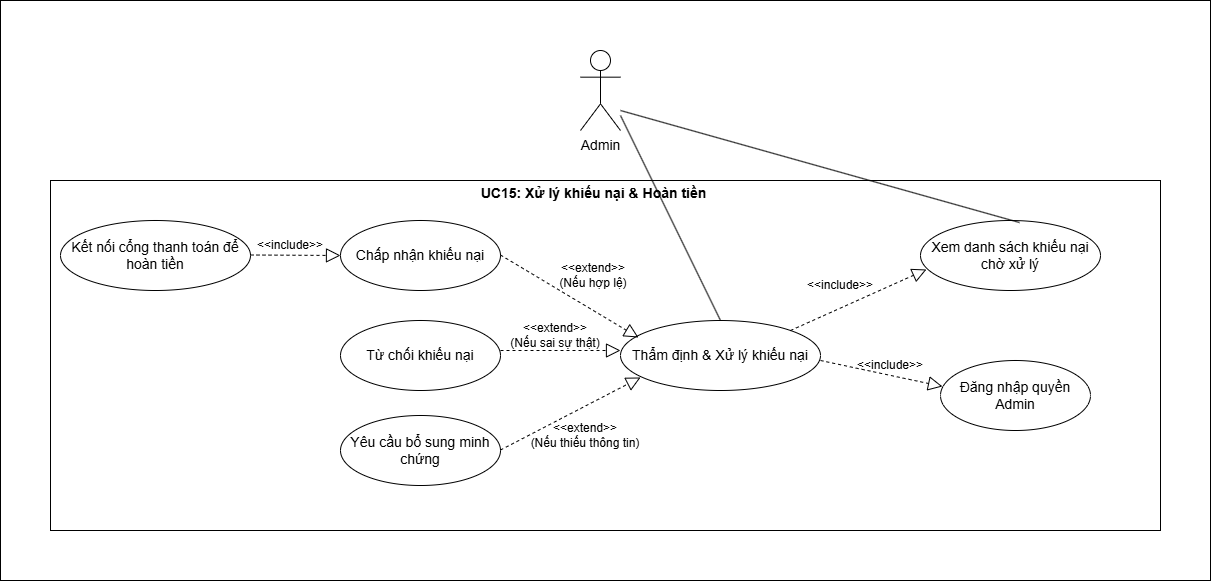

The diagram above was exported from draw.io. Its source (the exported page's mxGraphModel, read from the mxfile embedded in the PNG):
<mxGraphModel dx="1414" dy="777" grid="1" gridSize="10" guides="1" tooltips="1" connect="1" arrows="1" fold="1" page="1" pageScale="1" pageWidth="827" pageHeight="1169" math="0" shadow="0">
  <root>
    <mxCell id="0" />
    <mxCell id="1" parent="0" />
    <mxCell id="w_vh_3UK-26FqUmdY-6g-2" parent="1" style="rounded=0;whiteSpace=wrap;html=1;" value="" vertex="1">
      <mxGeometry height="580" width="1210" x="50" y="100" as="geometry" />
    </mxCell>
    <mxCell id="w_vh_3UK-26FqUmdY-6g-4" parent="1" style="rounded=0;whiteSpace=wrap;html=1;" value="" vertex="1">
      <mxGeometry height="350" width="1110" x="100" y="280" as="geometry" />
    </mxCell>
    <mxCell id="w_vh_3UK-26FqUmdY-6g-5" parent="1" style="shape=umlActor;verticalLabelPosition=bottom;verticalAlign=top;html=1;" value="&lt;font style=&quot;font-size: 14px;&quot;&gt;Admin&lt;/font&gt;" vertex="1">
      <mxGeometry height="80" width="40" x="630" y="150" as="geometry" />
    </mxCell>
    <mxCell id="w_vh_3UK-26FqUmdY-6g-16" parent="1" style="ellipse;whiteSpace=wrap;html=1;" value="&lt;font style=&quot;font-size: 14px;&quot;&gt;Thẩm định &amp;amp; Xử lý khiếu nại&lt;/font&gt;" vertex="1">
      <mxGeometry height="70" width="200" x="670" y="420" as="geometry" />
    </mxCell>
    <mxCell id="w_vh_3UK-26FqUmdY-6g-28" parent="1" style="text;align=center;fontStyle=1;verticalAlign=middle;spacingLeft=3;spacingRight=3;strokeColor=none;rotatable=0;points=[[0,0.5],[1,0.5]];portConstraint=eastwest;html=1;" value="&lt;font style=&quot;font-size: 14px;&quot;&gt;UC15: Xử lý khiếu nại &amp;amp; Hoàn tiền&lt;/font&gt;" vertex="1">
      <mxGeometry height="26" width="265" x="510" y="280" as="geometry" />
    </mxCell>
    <mxCell id="4APy_aAjKAe48661DYl2-5" parent="1" style="ellipse;whiteSpace=wrap;html=1;" value="&lt;font style=&quot;font-size: 14px;&quot;&gt;Xem danh sách khiếu nại chờ xử lý&lt;/font&gt;" vertex="1">
      <mxGeometry height="70" width="180" x="970" y="320" as="geometry" />
    </mxCell>
    <mxCell id="4APy_aAjKAe48661DYl2-6" parent="1" style="ellipse;whiteSpace=wrap;html=1;" value="&lt;span style=&quot;font-size: 14px;&quot;&gt;Đăng nhập quyền Admin&lt;/span&gt;" vertex="1">
      <mxGeometry height="70" width="150" x="990" y="460" as="geometry" />
    </mxCell>
    <mxCell id="4APy_aAjKAe48661DYl2-7" parent="1" style="ellipse;whiteSpace=wrap;html=1;" value="&lt;span style=&quot;font-size: 14px;&quot;&gt;Chấp nhận khiếu nại&lt;/span&gt;" vertex="1">
      <mxGeometry height="70" width="160" x="390" y="320" as="geometry" />
    </mxCell>
    <mxCell id="4APy_aAjKAe48661DYl2-8" parent="1" style="ellipse;whiteSpace=wrap;html=1;" value="&lt;font style=&quot;font-size: 14px;&quot;&gt;Từ chối khiếu nại&lt;/font&gt;" vertex="1">
      <mxGeometry height="70" width="160" x="390" y="420" as="geometry" />
    </mxCell>
    <mxCell id="4APy_aAjKAe48661DYl2-9" parent="1" style="ellipse;whiteSpace=wrap;html=1;" value="&lt;font style=&quot;font-size: 14px;&quot;&gt;Yêu cầu bổ sung minh chứng&lt;/font&gt;" vertex="1">
      <mxGeometry height="70" width="160" x="390" y="515" as="geometry" />
    </mxCell>
    <mxCell id="4APy_aAjKAe48661DYl2-10" parent="1" style="ellipse;whiteSpace=wrap;html=1;" value="&lt;font style=&quot;font-size: 14px;&quot;&gt;Kết nối cổng thanh toán để hoàn tiền&lt;/font&gt;" vertex="1">
      <mxGeometry height="70" width="190" x="110" y="320" as="geometry" />
    </mxCell>
    <mxCell id="4APy_aAjKAe48661DYl2-11" edge="1" parent="1" style="endArrow=block;dashed=1;endFill=0;endSize=12;html=1;rounded=0;" value="">
      <mxGeometry relative="1" width="160" as="geometry">
        <mxPoint x="300" y="354.5" as="sourcePoint" />
        <mxPoint x="390" y="355" as="targetPoint" />
      </mxGeometry>
    </mxCell>
    <mxCell id="4APy_aAjKAe48661DYl2-12" edge="1" parent="1" style="endArrow=block;dashed=1;endFill=0;endSize=12;html=1;rounded=0;entryX=0.09;entryY=0.243;entryDx=0;entryDy=0;entryPerimeter=0;" target="w_vh_3UK-26FqUmdY-6g-16" value="">
      <mxGeometry relative="1" width="160" as="geometry">
        <mxPoint x="550" y="354.5" as="sourcePoint" />
        <mxPoint x="710" y="354.5" as="targetPoint" />
      </mxGeometry>
    </mxCell>
    <mxCell id="4APy_aAjKAe48661DYl2-13" edge="1" parent="1" style="endArrow=block;dashed=1;endFill=0;endSize=12;html=1;rounded=0;" value="">
      <mxGeometry relative="1" width="160" as="geometry">
        <mxPoint x="550" y="450" as="sourcePoint" />
        <mxPoint x="670" y="450" as="targetPoint" />
      </mxGeometry>
    </mxCell>
    <mxCell id="4APy_aAjKAe48661DYl2-14" edge="1" parent="1" style="endArrow=block;dashed=1;endFill=0;endSize=12;html=1;rounded=0;entryX=0.1;entryY=0.814;entryDx=0;entryDy=0;entryPerimeter=0;" target="w_vh_3UK-26FqUmdY-6g-16" value="">
      <mxGeometry relative="1" width="160" as="geometry">
        <mxPoint x="550" y="549.5" as="sourcePoint" />
        <mxPoint x="710" y="549.5" as="targetPoint" />
      </mxGeometry>
    </mxCell>
    <mxCell id="4APy_aAjKAe48661DYl2-15" edge="1" parent="1" style="endArrow=block;dashed=1;endFill=0;endSize=12;html=1;rounded=0;entryX=0.033;entryY=0.7;entryDx=0;entryDy=0;entryPerimeter=0;" target="4APy_aAjKAe48661DYl2-5" value="">
      <mxGeometry relative="1" width="160" as="geometry">
        <mxPoint x="840" y="430" as="sourcePoint" />
        <mxPoint x="1000" y="430" as="targetPoint" />
      </mxGeometry>
    </mxCell>
    <mxCell id="4APy_aAjKAe48661DYl2-16" edge="1" parent="1" style="endArrow=block;dashed=1;endFill=0;endSize=12;html=1;rounded=0;entryX=0.013;entryY=0.371;entryDx=0;entryDy=0;entryPerimeter=0;" target="4APy_aAjKAe48661DYl2-6" value="">
      <mxGeometry relative="1" width="160" as="geometry">
        <mxPoint x="870" y="460" as="sourcePoint" />
        <mxPoint x="1030" y="460" as="targetPoint" />
      </mxGeometry>
    </mxCell>
    <mxCell id="4APy_aAjKAe48661DYl2-18" parent="1" style="text;html=1;whiteSpace=wrap;strokeColor=none;fillColor=none;align=center;verticalAlign=middle;rounded=0;" value="&amp;lt;&amp;lt;include&amp;gt;&amp;gt;" vertex="1">
      <mxGeometry height="30" width="60" x="910" y="450" as="geometry" />
    </mxCell>
    <mxCell id="4APy_aAjKAe48661DYl2-19" parent="1" style="text;html=1;whiteSpace=wrap;strokeColor=none;fillColor=none;align=center;verticalAlign=middle;rounded=0;" value="&amp;lt;&amp;lt;include&amp;gt;&amp;gt;" vertex="1">
      <mxGeometry height="30" width="60" x="860" y="370" as="geometry" />
    </mxCell>
    <mxCell id="4APy_aAjKAe48661DYl2-20" parent="1" style="text;html=1;whiteSpace=wrap;strokeColor=none;fillColor=none;align=center;verticalAlign=middle;rounded=0;" value="&amp;lt;&amp;lt;include&amp;gt;&amp;gt;" vertex="1">
      <mxGeometry height="30" width="60" x="310" y="330" as="geometry" />
    </mxCell>
    <mxCell id="4APy_aAjKAe48661DYl2-21" parent="1" style="text;html=1;whiteSpace=wrap;strokeColor=none;fillColor=none;align=center;verticalAlign=middle;rounded=0;" value="&amp;lt;&amp;lt;extend&amp;gt;&amp;gt;&lt;div&gt;(Nếu hợp lệ)&lt;/div&gt;" vertex="1">
      <mxGeometry height="30" width="80" x="602.5" y="360" as="geometry" />
    </mxCell>
    <mxCell id="4APy_aAjKAe48661DYl2-22" parent="1" style="text;html=1;whiteSpace=wrap;strokeColor=none;fillColor=none;align=center;verticalAlign=middle;rounded=0;" value="&amp;lt;&amp;lt;extend&amp;gt;&amp;gt;&lt;div&gt;(Nếu sai sự thật)&lt;/div&gt;" vertex="1">
      <mxGeometry height="30" width="110" x="550" y="420" as="geometry" />
    </mxCell>
    <mxCell id="4APy_aAjKAe48661DYl2-23" parent="1" style="text;html=1;whiteSpace=wrap;strokeColor=none;fillColor=none;align=center;verticalAlign=middle;rounded=0;" value="&amp;lt;&amp;lt;extend&amp;gt;&amp;gt;&lt;div&gt;(Nếu thiếu thông tin)&lt;/div&gt;" vertex="1">
      <mxGeometry height="30" width="130" x="570" y="520" as="geometry" />
    </mxCell>
    <mxCell id="4APy_aAjKAe48661DYl2-24" edge="1" parent="1" style="endArrow=none;html=1;rounded=0;entryX=0.5;entryY=0;entryDx=0;entryDy=0;" target="w_vh_3UK-26FqUmdY-6g-16" value="">
      <mxGeometry height="50" relative="1" width="50" as="geometry">
        <mxPoint x="670" y="215" as="sourcePoint" />
        <mxPoint x="720" y="165" as="targetPoint" />
      </mxGeometry>
    </mxCell>
    <mxCell id="4APy_aAjKAe48661DYl2-25" edge="1" parent="1" style="endArrow=none;html=1;rounded=0;entryX=0.55;entryY=0.029;entryDx=0;entryDy=0;entryPerimeter=0;" target="4APy_aAjKAe48661DYl2-5" value="">
      <mxGeometry height="50" relative="1" width="50" as="geometry">
        <mxPoint x="670" y="210" as="sourcePoint" />
        <mxPoint x="720" y="160" as="targetPoint" />
      </mxGeometry>
    </mxCell>
  </root>
</mxGraphModel>